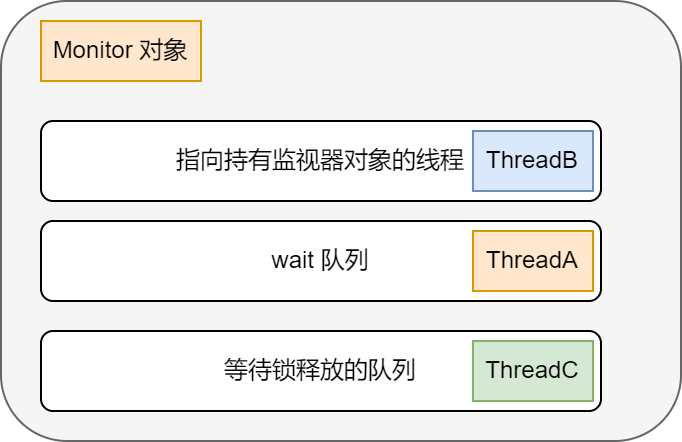

The diagram above was exported from draw.io. Its source (the exported page's mxGraphModel, read from the mxfile embedded in the PNG):
<mxGraphModel dx="1050" dy="629" grid="1" gridSize="10" guides="1" tooltips="1" connect="1" arrows="1" fold="1" page="1" pageScale="1" pageWidth="1654" pageHeight="2336" math="0" shadow="0">
  <root>
    <mxCell id="0" />
    <mxCell id="1" parent="0" />
    <mxCell id="rPjSnqEyorxqQKiiq836-16" value="" style="rounded=1;whiteSpace=wrap;html=1;fillColor=#f5f5f5;fontColor=#333333;strokeColor=#666666;" vertex="1" parent="1">
      <mxGeometry x="400" y="75" width="340" height="220" as="geometry" />
    </mxCell>
    <mxCell id="rPjSnqEyorxqQKiiq836-1" value="指向持有监视器对象的线程" style="rounded=1;whiteSpace=wrap;html=1;" vertex="1" parent="1">
      <mxGeometry x="420" y="135" width="280" height="40" as="geometry" />
    </mxCell>
    <mxCell id="rPjSnqEyorxqQKiiq836-2" value="wait 队列" style="rounded=1;whiteSpace=wrap;html=1;" vertex="1" parent="1">
      <mxGeometry x="420" y="185" width="280" height="40" as="geometry" />
    </mxCell>
    <mxCell id="rPjSnqEyorxqQKiiq836-3" value="等待锁释放的队列" style="rounded=1;whiteSpace=wrap;html=1;" vertex="1" parent="1">
      <mxGeometry x="420" y="240" width="280" height="40" as="geometry" />
    </mxCell>
    <mxCell id="rPjSnqEyorxqQKiiq836-7" value="Monitor 对象" style="text;html=1;align=center;verticalAlign=middle;whiteSpace=wrap;rounded=0;fillColor=#ffe6cc;strokeColor=#d79b00;" vertex="1" parent="1">
      <mxGeometry x="420" y="85" width="80" height="30" as="geometry" />
    </mxCell>
    <mxCell id="rPjSnqEyorxqQKiiq836-12" value="ThreadA" style="text;html=1;align=center;verticalAlign=middle;whiteSpace=wrap;rounded=0;fillColor=#ffe6cc;strokeColor=#d79b00;" vertex="1" parent="1">
      <mxGeometry x="636" y="190" width="60" height="30" as="geometry" />
    </mxCell>
    <mxCell id="rPjSnqEyorxqQKiiq836-13" value="ThreadB" style="text;html=1;align=center;verticalAlign=middle;whiteSpace=wrap;rounded=0;fillColor=#dae8fc;strokeColor=#6c8ebf;" vertex="1" parent="1">
      <mxGeometry x="636" y="140" width="60" height="30" as="geometry" />
    </mxCell>
    <mxCell id="rPjSnqEyorxqQKiiq836-14" value="ThreadC" style="text;html=1;align=center;verticalAlign=middle;whiteSpace=wrap;rounded=0;fillColor=#d5e8d4;strokeColor=#82b366;" vertex="1" parent="1">
      <mxGeometry x="636" y="245" width="60" height="30" as="geometry" />
    </mxCell>
  </root>
</mxGraphModel>